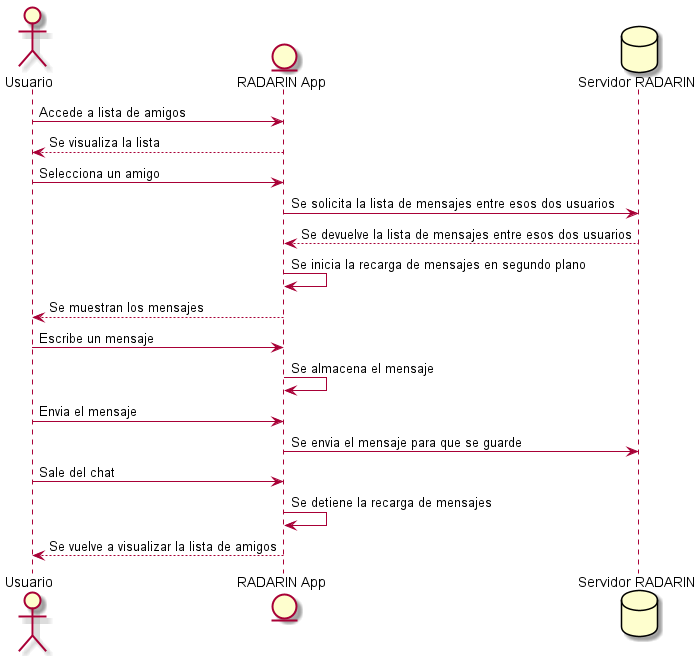

The diagram above was rendered by PlantUML. Its source (embedded in the PNG):
@startuml
actor Usuario
entity App as "RADARIN App"
database Server as "Servidor RADARIN"
Usuario -> App: Accede a lista de amigos
App --> Usuario: Se visualiza la lista
Usuario -> App: Selecciona un amigo
App -> Server: Se solicita la lista de mensajes entre esos dos usuarios
Server --> App: Se devuelve la lista de mensajes entre esos dos usuarios
App -> App: Se inicia la recarga de mensajes en segundo plano
App --> Usuario: Se muestran los mensajes
Usuario -> App: Escribe un mensaje
App -> App: Se almacena el mensaje
Usuario -> App: Envia el mensaje
App -> Server: Se envia el mensaje para que se guarde
Usuario -> App: Sale del chat
App -> App: Se detiene la recarga de mensajes
App --> Usuario: Se vuelve a visualizar la lista de amigos

@enduml